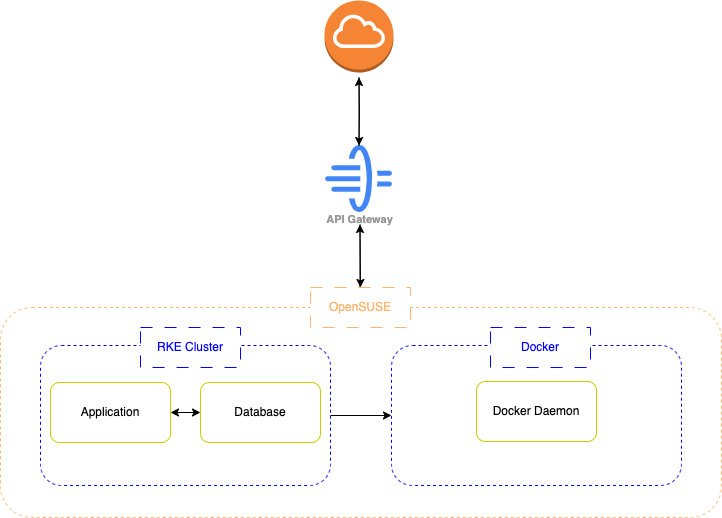

The diagram above was exported from draw.io. Its source (the exported page's mxGraphModel, read from the mxfile embedded in the PNG):
<mxGraphModel dx="1194" dy="680" grid="1" gridSize="10" guides="1" tooltips="1" connect="1" arrows="1" fold="1" page="1" pageScale="1" pageWidth="850" pageHeight="1100" math="0" shadow="0">
  <root>
    <mxCell id="0" />
    <mxCell id="1" parent="0" />
    <mxCell id="KMv2so4KEZb4k0iji3PT-4" style="edgeStyle=orthogonalEdgeStyle;rounded=0;orthogonalLoop=1;jettySize=auto;html=1;entryX=0.5;entryY=0;entryDx=0;entryDy=0;" edge="1" parent="1" target="KMv2so4KEZb4k0iji3PT-3">
      <mxGeometry relative="1" as="geometry">
        <mxPoint x="438.5" y="102" as="sourcePoint" />
      </mxGeometry>
    </mxCell>
    <mxCell id="KMv2so4KEZb4k0iji3PT-2" value="" style="outlineConnect=0;dashed=0;verticalLabelPosition=bottom;verticalAlign=top;align=center;html=1;shape=mxgraph.aws3.internet_gateway;fillColor=#F58534;gradientColor=none;" vertex="1" parent="1">
      <mxGeometry x="404" y="25" width="69" height="72" as="geometry" />
    </mxCell>
    <mxCell id="KMv2so4KEZb4k0iji3PT-8" style="edgeStyle=orthogonalEdgeStyle;rounded=0;orthogonalLoop=1;jettySize=auto;html=1;entryX=0.5;entryY=0;entryDx=0;entryDy=0;" edge="1" parent="1" target="KMv2so4KEZb4k0iji3PT-7">
      <mxGeometry relative="1" as="geometry">
        <mxPoint x="439.5" y="249" as="sourcePoint" />
      </mxGeometry>
    </mxCell>
    <mxCell id="KMv2so4KEZb4k0iji3PT-3" value="API Gateway" style="sketch=0;html=1;verticalAlign=top;labelPosition=center;verticalLabelPosition=bottom;align=center;spacingTop=-6;fontSize=11;fontStyle=1;fontColor=#999999;shape=image;aspect=fixed;imageAspect=0;image=data:image/svg+xml,(base64 omitted: 2164 chars);" vertex="1" parent="1">
      <mxGeometry x="405" y="170" width="67" height="67" as="geometry" />
    </mxCell>
    <mxCell id="KMv2so4KEZb4k0iji3PT-5" style="edgeStyle=orthogonalEdgeStyle;rounded=0;orthogonalLoop=1;jettySize=auto;html=1;entryX=0.5;entryY=1;entryDx=0;entryDy=0;entryPerimeter=0;" edge="1" parent="1" source="KMv2so4KEZb4k0iji3PT-3">
      <mxGeometry relative="1" as="geometry">
        <mxPoint x="438.5" y="102" as="targetPoint" />
      </mxGeometry>
    </mxCell>
    <mxCell id="KMv2so4KEZb4k0iji3PT-6" value="" style="rounded=1;whiteSpace=wrap;html=1;dashed=1;fillColor=none;strokeColor=#FFB570;" vertex="1" parent="1">
      <mxGeometry x="80" y="332" width="721" height="210" as="geometry" />
    </mxCell>
    <mxCell id="KMv2so4KEZb4k0iji3PT-9" style="edgeStyle=orthogonalEdgeStyle;rounded=0;orthogonalLoop=1;jettySize=auto;html=1;entryX=0.5;entryY=1;entryDx=0;entryDy=0;" edge="1" parent="1" source="KMv2so4KEZb4k0iji3PT-7">
      <mxGeometry relative="1" as="geometry">
        <mxPoint x="439.5" y="249" as="targetPoint" />
      </mxGeometry>
    </mxCell>
    <mxCell id="KMv2so4KEZb4k0iji3PT-7" value="&lt;font color=&quot;#ffb570&quot;&gt;OpenSUSE&lt;/font&gt;" style="text;html=1;align=center;verticalAlign=middle;whiteSpace=wrap;rounded=0;fillColor=default;dashed=1;dashPattern=12 12;strokeColor=#FFB570;" vertex="1" parent="1">
      <mxGeometry x="390" y="312" width="100" height="40" as="geometry" />
    </mxCell>
    <mxCell id="KMv2so4KEZb4k0iji3PT-21" value="" style="edgeStyle=orthogonalEdgeStyle;rounded=0;orthogonalLoop=1;jettySize=auto;html=1;" edge="1" parent="1" source="KMv2so4KEZb4k0iji3PT-10" target="KMv2so4KEZb4k0iji3PT-11">
      <mxGeometry relative="1" as="geometry" />
    </mxCell>
    <mxCell id="KMv2so4KEZb4k0iji3PT-10" value="" style="rounded=1;whiteSpace=wrap;html=1;strokeColor=#0000FF;dashed=1;fillColor=none;" vertex="1" parent="1">
      <mxGeometry x="120" y="370" width="290" height="140" as="geometry" />
    </mxCell>
    <mxCell id="KMv2so4KEZb4k0iji3PT-11" value="" style="rounded=1;whiteSpace=wrap;html=1;strokeColor=#0000FF;dashed=1;fillColor=none;" vertex="1" parent="1">
      <mxGeometry x="471" y="370" width="290" height="140" as="geometry" />
    </mxCell>
    <mxCell id="KMv2so4KEZb4k0iji3PT-12" value="Application" style="rounded=1;whiteSpace=wrap;html=1;strokeColor=#CCCC00;" vertex="1" parent="1">
      <mxGeometry x="130" y="407" width="120" height="60" as="geometry" />
    </mxCell>
    <mxCell id="KMv2so4KEZb4k0iji3PT-13" value="Database" style="rounded=1;whiteSpace=wrap;html=1;strokeColor=#CCCC00;" vertex="1" parent="1">
      <mxGeometry x="280" y="407" width="120" height="60" as="geometry" />
    </mxCell>
    <mxCell id="KMv2so4KEZb4k0iji3PT-15" value="RKE Cluster" style="text;html=1;align=center;verticalAlign=middle;whiteSpace=wrap;rounded=0;fillColor=default;dashed=1;dashPattern=12 12;strokeColor=#0000FF;fontColor=#0000FF;" vertex="1" parent="1">
      <mxGeometry x="220" y="352" width="100" height="40" as="geometry" />
    </mxCell>
    <mxCell id="KMv2so4KEZb4k0iji3PT-16" value="Docker" style="text;html=1;align=center;verticalAlign=middle;whiteSpace=wrap;rounded=0;fillColor=default;dashed=1;dashPattern=12 12;strokeColor=#0000FF;fontColor=#0000FF;" vertex="1" parent="1">
      <mxGeometry x="570" y="352" width="100" height="40" as="geometry" />
    </mxCell>
    <mxCell id="KMv2so4KEZb4k0iji3PT-17" value="Docker Daemon" style="rounded=1;whiteSpace=wrap;html=1;strokeColor=#CCCC00;" vertex="1" parent="1">
      <mxGeometry x="556" y="406" width="120" height="60" as="geometry" />
    </mxCell>
    <mxCell id="KMv2so4KEZb4k0iji3PT-20" value="" style="endArrow=classic;startArrow=classic;html=1;rounded=0;exitX=1;exitY=0.5;exitDx=0;exitDy=0;entryX=0;entryY=0.5;entryDx=0;entryDy=0;" edge="1" parent="1" source="KMv2so4KEZb4k0iji3PT-12" target="KMv2so4KEZb4k0iji3PT-13">
      <mxGeometry width="50" height="50" relative="1" as="geometry">
        <mxPoint x="400" y="380" as="sourcePoint" />
        <mxPoint x="450" y="330" as="targetPoint" />
      </mxGeometry>
    </mxCell>
  </root>
</mxGraphModel>